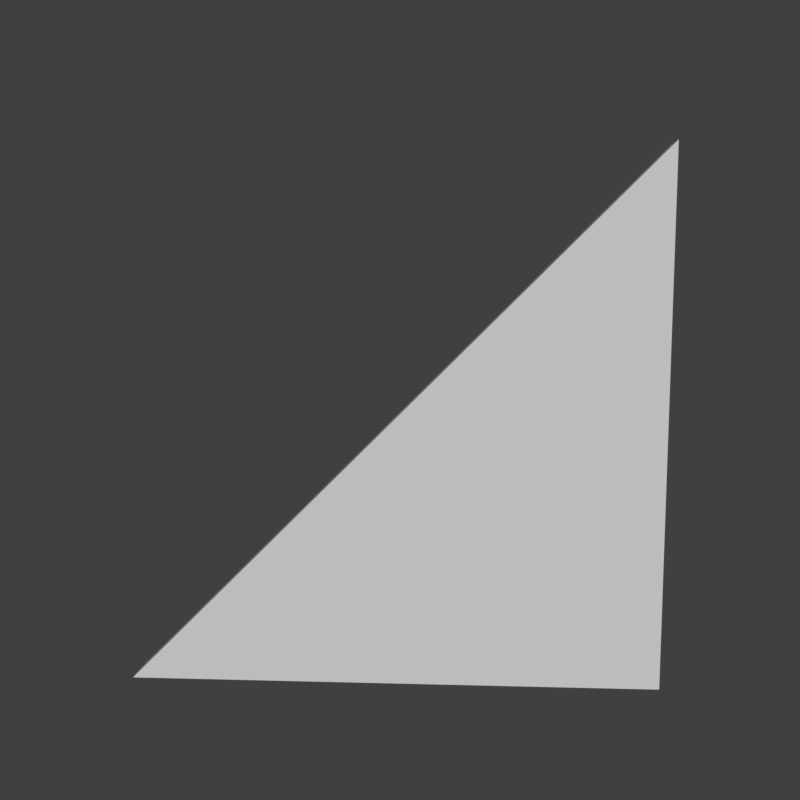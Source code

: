 # Source: TriangleWall.blend  (saved by Blender 2.79.7; exported with 4.5.12 LTS)
import bpy
from mathutils import Matrix  # noqa: F401  (used for matrix-valued properties, if any)

bpy.ops.wm.read_factory_settings(use_empty=True)
scene = bpy.context.scene
scene.name = 'Scene'

# ---- collections
col_collection_1 = bpy.data.collections.new('Collection 1'); scene.collection.children.link(col_collection_1)

# ---- materials (node trees are filled in below, after node groups)
mat_material = bpy.data.materials.new('Material')
mat_material.alpha_threshold = 0.0
mat_material.use_transparent_shadow = False
mat_material.roughness = 0.5
mat_material.specular_intensity = 0.0
mat_material.line_color = (0.0, 0.0, 0.0, 1.0)

# ---- material node trees

# ---- world
world_world = bpy.data.worlds.new('World'); scene.world = world_world
world_world.color = (0.05088, 0.05088, 0.05088)
world_world.use_sun_shadow = False
world_world.sun_shadow_jitter_overblur = 0.0
world_world.cycles.sampling_method = 'MANUAL'

# ---- cameras
cam_camera = bpy.data.cameras.new('Camera')
cam_camera.clip_end = 100.0
cam_camera.lens = 35.0
cam_camera.sensor_width = 32.0
cam_camera.sensor_height = 18.0
cam_camera.ortho_scale = 7.314
cam_camera.dof.focus_distance = 0.0
cam_camera.dof.aperture_fstop = 128.0

# ---- meshes
me_cube = bpy.data.meshes.new('Cube')
me_cube.from_pydata([(-6.0, 0.3, -6.0), (6.0, 0.3, -6.0), (6.0, -0.3, -6.0), (-6.0, -0.3, -6.0), (6.0, 0.3, 6.0), (6.0, -0.3, 6.0)], [], [(0, 1, 2, 3), (3, 2, 5), (1, 0, 4), (1, 4, 5, 2), (3, 5, 4, 0)])
_uv = me_cube.uv_layers.new(name='UVMap')
_uv.uv.foreach_set('vector', [0.97, 0.9593, 0.97, 0.05272, 0.9247, 0.05272, 0.9247, 0.9593, 0.01513, 0.08897, 0.8851, 0.08897, 0.8851, 0.9589, 0.8851, 0.08897, 0.01513, 0.08897, 0.8851, 0.9589, 0.97, 0.05272, 0.97, 0.9593, 0.9247, 0.9593, 0.9247, 0.05272, 0.9247, 0.05272, 0.9247, 0.9593, 0.97, 0.9593, 0.97, 0.05272])
me_cube.materials.append(mat_material)
me_cube.use_remesh_preserve_volume = False
me_cube.use_remesh_preserve_attributes = False
me_cube.use_mirror_vertex_groups = False
me_cube.update()

# ---- objects
ob_cube = bpy.data.objects.new('Cube', me_cube)
ob_camera = bpy.data.objects.new('Camera', cam_camera)

# ---- transforms, parenting, visibility, modifiers, constraints
ob_cube.location = (0.0, 0.0, 0.0)
ob_cube.lock_rotations_4d = False
ob_cube.empty_display_type = 'ARROWS'
ob_cube.lineart.crease_threshold = 0.0
ob_camera.location = (1.205, -19.31, 2.713)
ob_camera.rotation_euler = (1.455, 8.08e-05, 0.05359)
ob_camera.lock_rotations_4d = False
ob_camera.empty_display_type = 'ARROWS'
ob_camera.color = (0.0, 0.0, 0.0, 0.0)
ob_camera.display_type = 'WIRE'
ob_camera.lineart.crease_threshold = 0.0

# ---- collection membership
col_collection_1.objects.link(ob_cube)
col_collection_1.objects.link(ob_camera)

# ---- scene / render settings (as saved in the file)
scene.camera = ob_camera
scene.frame_start = 1; scene.frame_end = 250; scene.frame_set(1)
scene.render.engine = 'BLENDER_EEVEE_NEXT'
scene.render.image_settings.color_depth = '16'
scene.render.image_settings.compression = 0
scene.render.resolution_x = 128
scene.render.resolution_y = 128
scene.render.dither_intensity = 0.0
scene.render.film_transparent = True
scene.cycles.use_denoising = False
scene.cycles.samples = 128
scene.cycles.sampling_pattern = 'TABULATED_SOBOL'
scene.cycles.use_adaptive_sampling = False
scene.cycles.use_light_tree = False
scene.cycles.blur_glossy = 0.0
scene.cycles.sample_clamp_indirect = 0.0
scene.view_settings.view_transform = 'Standard'
scene.unit_settings.scale_length = 0.01
bpy.context.view_layer.update()

# ---- added for rendering (the .blend has no usable light): sun
light_auto_sun = bpy.data.lights.new('AutoSun', 'SUN')
light_auto_sun.energy = 3.0
light_auto_sun.angle = 0.0523599
ob_auto_sun = bpy.data.objects.new('AutoSun', light_auto_sun)
scene.collection.objects.link(ob_auto_sun)
ob_auto_sun.rotation_euler = (0.872665, 0.174533, 0.523599)
bpy.context.view_layer.update()
